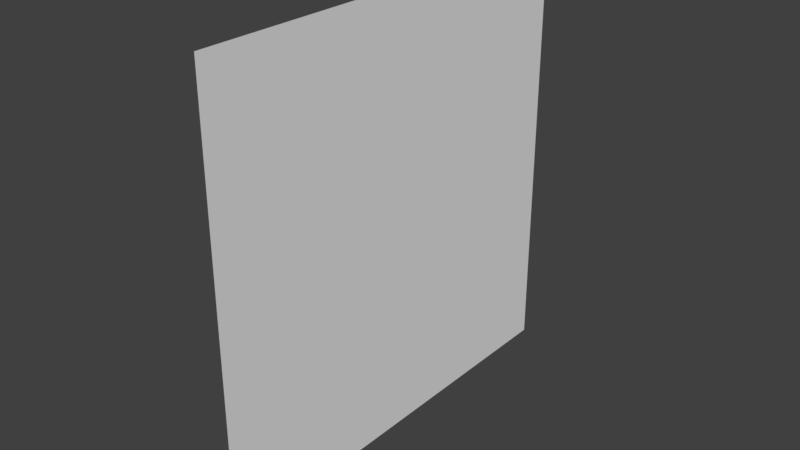 # Source: Wall_Front.blend  (saved by Blender 2.78.0; exported with 4.5.12 LTS)
import bpy
from mathutils import Matrix  # noqa: F401  (used for matrix-valued properties, if any)

bpy.ops.wm.read_factory_settings(use_empty=True)
scene = bpy.context.scene
scene.name = 'Scene'

# ---- collections
col_collection_1 = bpy.data.collections.new('Collection 1'); scene.collection.children.link(col_collection_1)

# ---- world
world_world = bpy.data.worlds.new('World'); scene.world = world_world
world_world.color = (0.05088, 0.05088, 0.05088)
world_world.use_sun_shadow = False
world_world.sun_shadow_jitter_overblur = 0.0
world_world.cycles.sampling_method = 'MANUAL'

# ---- meshes
me_plane_001 = bpy.data.meshes.new('Plane.001')
me_plane_001.from_pydata([(-2.147, -2.147, 0.0), (2.147, -2.147, 0.0), (-2.147, 2.147, 0.0), (2.147, 2.147, 0.0), (-2.147, 0.0, 0.0), (0.0, -2.147, 0.0), (2.147, 0.0, 0.0), (0.0, 2.147, 0.0), (0.0, 0.0, 0.0), (-2.147, -1.073, 0.0), (1.073, -2.147, 0.0), (2.147, 1.073, 0.0), (-1.073, 2.147, 0.0), (-2.147, 1.073, 0.0), (-1.073, -2.147, 0.0), (2.147, -1.073, 0.0), (1.073, 2.147, 0.0), (0.0, 1.073, 0.0), (0.0, -1.073, 0.0), (-1.073, 0.0, 0.0), (1.073, 0.0, 0.0), (1.073, -1.073, 0.0), (-1.073, -1.073, 0.0), (-1.073, 1.073, 0.0), (1.073, 1.073, 0.0)], [], [(24, 11, 3, 16), (23, 17, 7, 12), (22, 18, 8, 19), (21, 15, 6, 20), (18, 21, 20, 8), (5, 10, 21, 18), (10, 1, 15, 21), (9, 22, 19, 4), (0, 14, 22, 9), (14, 5, 18, 22), (13, 23, 12, 2), (4, 19, 23, 13), (19, 8, 17, 23), (17, 24, 16, 7), (8, 20, 24, 17), (20, 6, 11, 24)])
_uv = me_plane_001.uv_layers.new(name='UVMap')
_uv.uv.foreach_set('vector', [0.06235, 0.9368, 0.06235, 0.9982, 0.0009435, 0.9982, 0.0009397, 0.9368, 0.06234, 0.814, 0.06234, 0.8754, 0.0009358, 0.8754, 0.000932, 0.814, 0.1852, 0.8139, 0.1852, 0.8754, 0.1238, 0.8754, 0.1238, 0.8139, 0.1852, 0.9368, 0.1852, 0.9982, 0.1238, 0.9982, 0.1238, 0.9368, 0.1852, 0.8754, 0.1852, 0.9368, 0.1238, 0.9368, 0.1238, 0.8754, 0.2466, 0.8753, 0.2466, 0.9368, 0.1852, 0.9368, 0.1852, 0.8754, 0.2466, 0.9368, 0.2466, 0.9982, 0.1852, 0.9982, 0.1852, 0.9368, 0.1852, 0.7525, 0.1852, 0.8139, 0.1238, 0.8139, 0.1237, 0.7525, 0.2466, 0.7525, 0.2466, 0.8139, 0.1852, 0.8139, 0.1852, 0.7525, 0.2466, 0.8139, 0.2466, 0.8753, 0.1852, 0.8754, 0.1852, 0.8139, 0.06234, 0.7525, 0.06234, 0.814, 0.000932, 0.814, 0.0009283, 0.7525, 0.1237, 0.7525, 0.1238, 0.8139, 0.06234, 0.814, 0.06234, 0.7525, 0.1238, 0.8139, 0.1238, 0.8754, 0.06234, 0.8754, 0.06234, 0.814, 0.06234, 0.8754, 0.06235, 0.9368, 0.0009397, 0.9368, 0.0009358, 0.8754, 0.1238, 0.8754, 0.1238, 0.9368, 0.06235, 0.9368, 0.06234, 0.8754, 0.1238, 0.9368, 0.1238, 0.9982, 0.06235, 0.9982, 0.06235, 0.9368])
me_plane_001.use_remesh_preserve_volume = False
me_plane_001.use_remesh_preserve_attributes = False
me_plane_001.use_mirror_vertex_groups = False
me_plane_001.update()

# ---- objects
ob_plane = bpy.data.objects.new('Plane', me_plane_001)

# ---- transforms, parenting, visibility, modifiers, constraints
ob_plane.location = (0.0, 0.0, 0.0)
ob_plane.rotation_euler = (-0.0, 1.571, 0.0)
ob_plane.lineart.crease_threshold = 0.0

# ---- collection membership
col_collection_1.objects.link(ob_plane)

# ---- scene / render settings (as saved in the file)
scene.frame_start = 1; scene.frame_end = 250; scene.frame_set(1)
scene.render.engine = 'BLENDER_EEVEE_NEXT'
scene.render.resolution_percentage = 50
scene.render.dither_intensity = 0.0
scene.cycles.use_denoising = False
scene.cycles.samples = 128
scene.cycles.sampling_pattern = 'TABULATED_SOBOL'
scene.cycles.light_sampling_threshold = 0.0
scene.cycles.use_adaptive_sampling = False
scene.cycles.use_light_tree = False
scene.cycles.blur_glossy = 0.0
scene.cycles.sample_clamp_indirect = 0.0
scene.view_settings.view_transform = 'Standard'
bpy.context.view_layer.update()

# ---- added for rendering (the .blend has no active camera and no usable light): camera, sun
cam_auto = bpy.data.cameras.new('AutoCamera')
cam_auto.lens = 50.0
cam_auto.sensor_width = 36.0
cam_auto.clip_end = 1000.0
ob_auto_camera = bpy.data.objects.new('AutoCamera', cam_auto)
scene.collection.objects.link(ob_auto_camera)
ob_auto_camera.location = (5.61847, -6.74217, 4.49478)
ob_auto_camera.rotation_euler = (1.09748, -7.21219e-08, 0.694738)
scene.camera = ob_auto_camera
light_auto_sun = bpy.data.lights.new('AutoSun', 'SUN')
light_auto_sun.energy = 3.0
light_auto_sun.angle = 0.0523599
ob_auto_sun = bpy.data.objects.new('AutoSun', light_auto_sun)
scene.collection.objects.link(ob_auto_sun)
ob_auto_sun.rotation_euler = (0.872665, 0.174533, 0.523599)
bpy.context.view_layer.update()
